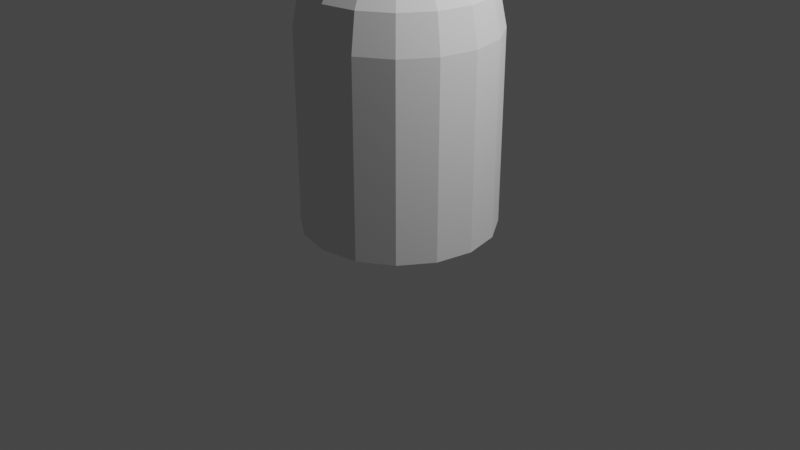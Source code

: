 # Source: 023-Silo.blend  (saved by Blender 2.83.18; exported with 4.5.12 LTS)
import bpy
from mathutils import Matrix  # noqa: F401  (used for matrix-valued properties, if any)

bpy.ops.wm.read_factory_settings(use_empty=True)
scene = bpy.context.scene
scene.name = 'Scene'

# ---- collections
col_collection = bpy.data.collections.new('Collection'); scene.collection.children.link(col_collection)

# ---- world
world_world = bpy.data.worlds.new('World'); scene.world = world_world
world_world.use_nodes = True; world_world.node_tree.nodes.clear()
_N = world_world.node_tree.nodes; _L = world_world.node_tree.links
n0 = _N.new('ShaderNodeOutputWorld'); n0.name = 'World Output'; n0.location = (300, 300)
n1 = _N.new('ShaderNodeBackground'); n1.name = 'Background'; n1.location = (10, 300)
n1.inputs[0].default_value = (0.05088, 0.05088, 0.05088, 1.0)
_L.new(n1.outputs[0], n0.inputs[0])
n0.is_active_output = True
world_world.color = (0.05088, 0.05088, 0.05088)
world_world.use_sun_shadow = False
world_world.sun_shadow_jitter_overblur = 0.0

# ---- cameras
cam_camera = bpy.data.cameras.new('Camera')
cam_camera.clip_end = 100.0
cam_camera.ortho_scale = 7.314

# ---- lights
light_light = bpy.data.lights.new('Light', 'POINT')
light_light.transmission_factor = 0.0
light_light.energy = 1000.0
light_light.shadow_soft_size = 0.1
light_light.shadow_maximum_resolution = 0.006
light_light.use_absolute_resolution = True

# ---- meshes
me_sphere_001 = bpy.data.meshes.new('Sphere.001')
me_sphere_001.from_pydata([(0.0, 0.7071, 2.707), (0.0, 0.9239, 2.383), (0.1464, 0.3536, 2.924), (0.2706, 0.6533, 2.707), (0.3536, 0.8536, 2.383), (0.3827, 0.9239, 2.0), (0.2706, 0.2706, 2.924), (0.5, 0.5, 2.707), (0.6533, 0.6533, 2.383), (0.3536, 0.1464, 2.924), (0.6533, 0.2706, 2.707), (0.8536, 0.3536, 2.383), (0.9239, 0.3827, 2.0), (0.3827, 1.307e-07, 2.924), (0.7071, 7.11e-08, 2.707), (0.9239, 1.149e-08, 2.383), (0.3536, -0.1464, 2.924), (0.6533, -0.2706, 2.707), (0.8536, -0.3536, 2.383), (0.9239, -0.3827, 2.0), (-0.3827, 0.9239, 2.0), (-0.3827, 0.9239, 0.0), (0.2706, -0.2706, 2.924), (0.5, -0.5, 2.707), (0.6533, -0.6533, 2.383), (-0.7071, 0.7071, 0.0), (-0.9239, 0.3827, 2.0), (0.1464, -0.3536, 2.924), (0.2706, -0.6533, 2.707), (0.3536, -0.8536, 2.383), (0.3827, -0.9239, 2.0), (-0.9239, 0.3827, 0.0), (-1.0, 1.192e-08, 2.0), (-1.0, 1.192e-08, 0.0), (-7.268e-08, -0.3827, 2.924), (-2.664e-07, -0.7071, 2.707), (-2.962e-07, -0.9239, 2.383), (-3.26e-07, -1.0, 2.0), (-0.9239, -0.3827, 2.0), (-0.9239, -0.3827, 0.0), (-0.1464, -0.3536, 2.924), (-0.2706, -0.6533, 2.707), (-0.3536, -0.8536, 2.383), (-0.3827, -0.9239, 2.0), (-0.7071, -0.7071, 0.0), (-0.3827, -0.9239, 0.0), (-0.2706, -0.2706, 2.924), (-0.5, -0.5, 2.707), (-0.6533, -0.6533, 2.383), (-0.7071, -0.7071, 2.0), (1.51e-07, -1.0, 0.0), (-0.3536, -0.1464, 2.924), (-0.6533, -0.2706, 2.707), (-0.8536, -0.3536, 2.383), (0.3827, -0.9239, 0.0), (0.7071, -0.7071, 2.0), (0.7071, -0.7071, 0.0), (-0.3827, 2.499e-07, 2.924), (-0.7071, 4.883e-07, 2.707), (-0.9239, 5.181e-07, 2.383), (0.9239, -0.3827, 0.0), (1.0, -4.371e-08, 2.0), (-0.3536, 0.1464, 2.924), (-0.6533, 0.2706, 2.707), (-0.8536, 0.3536, 2.383), (1.0, -4.371e-08, 0.0), (0.9239, 0.3827, 0.0), (-0.2706, 0.2706, 2.924), (-0.5, 0.5, 2.707), (-0.6533, 0.6533, 2.383), (-0.7071, 0.7071, 2.0), (0.7071, 0.7071, 2.0), (0.7071, 0.7071, 0.0), (-0.1464, 0.3536, 2.924), (-0.2706, 0.6533, 2.707), (-0.3536, 0.8536, 2.383), (0.3827, 0.9239, 0.0), (0.0, 1.0, 2.0), (0.0, 1.0, 0.0), (-6.75e-14, 5.063e-14, 3.0), (1.061e-07, 0.3827, 2.924)], [], [(77, 1, 4, 5), (0, 80, 2, 3), (1, 0, 3, 4), (80, 79, 2), (3, 2, 6, 7), (4, 3, 7, 8), (2, 79, 6), (5, 4, 8, 71), (8, 7, 10, 11), (6, 79, 9), (77, 20, 70, 26, 32, 38, 49, 43, 37, 30, 55, 19, 61, 12, 71, 5), (71, 8, 11, 12), (7, 6, 9, 10), (9, 79, 13), (25, 70, 20, 21), (12, 11, 15, 61), (10, 9, 13, 14), (21, 20, 77, 78), (11, 10, 14, 15), (61, 15, 18, 19), (14, 13, 16, 17), (31, 26, 70, 25), (21, 78, 76, 72, 66, 65, 60, 56, 54, 50, 45, 44, 39, 33, 31, 25), (15, 14, 17, 18), (13, 79, 16), (18, 17, 23, 24), (16, 79, 22), (33, 32, 26, 31), (19, 18, 24, 55), (17, 16, 22, 23), (39, 38, 32, 33), (24, 23, 28, 29), (22, 79, 27), (44, 49, 38, 39), (55, 24, 29, 30), (23, 22, 27, 28), (30, 29, 36, 37), (28, 27, 34, 35), (45, 43, 49, 44), (29, 28, 35, 36), (27, 79, 34), (37, 36, 42, 43), (35, 34, 40, 41), (36, 35, 41, 42), (34, 79, 40), (50, 37, 43, 45), (54, 30, 37, 50), (42, 41, 47, 48), (40, 79, 46), (56, 55, 30, 54), (43, 42, 48, 49), (41, 40, 46, 47), (48, 47, 52, 53), (46, 79, 51), (49, 48, 53, 38), (47, 46, 51, 52), (60, 19, 55, 56), (65, 61, 19, 60), (38, 53, 59, 32), (52, 51, 57, 58), (53, 52, 58, 59), (51, 79, 57), (58, 57, 62, 63), (66, 12, 61, 65), (59, 58, 63, 64), (57, 79, 62), (72, 71, 12, 66), (32, 59, 64, 26), (76, 5, 71, 72), (64, 63, 68, 69), (62, 79, 67), (26, 64, 69, 70), (63, 62, 67, 68), (67, 79, 73), (78, 77, 5, 76), (70, 69, 75, 20), (68, 67, 73, 74), (69, 68, 74, 75), (20, 75, 1, 77), (74, 73, 80, 0), (75, 74, 0, 1), (73, 79, 80)])
_uv = me_sphere_001.uv_layers.new(name='UVMap')
_uv.uv.foreach_set('vector', [0.75, 0.5, 0.75, 0.625, 0.6875, 0.625, 0.6875, 0.5, 0.75, 0.75, 0.75, 0.875, 0.6875, 0.875, 0.6875, 0.75, 0.75, 0.625, 0.75, 0.75, 0.6875, 0.75, 0.6875, 0.625, 0.75, 0.875, 0.7188, 1.0, 0.6875, 0.875, 0.6875, 0.75, 0.6875, 0.875, 0.625, 0.875, 0.625, 0.75, 0.6875, 0.625, 0.6875, 0.75, 0.625, 0.75, 0.625, 0.625, 0.6875, 0.875, 0.6562, 1.0, 0.625, 0.875, 0.6875, 0.5, 0.6875, 0.625, 0.625, 0.625, 0.625, 0.5, 0.625, 0.625, 0.625, 0.75, 0.5625, 0.75, 0.5625, 0.625, 0.625, 0.875, 0.5938, 1.0, 0.5625, 0.875, 0.25, 0.49, 0.1582, 0.4717, 0.08029, 0.4197, 0.02827, 0.3418, 0.01, 0.25, 0.02827, 0.1582, 0.08029, 0.08029, 0.1582, 0.02827, 0.25, 0.01, 0.3418, 0.02827, 0.4197, 0.08029, 0.4717, 0.1582, 0.49, 0.25, 0.4717, 0.3418, 0.4197, 0.4197, 0.3418, 0.4717, 0.625, 0.5, 0.625, 0.625, 0.5625, 0.625, 0.5625, 0.5, 0.625, 0.75, 0.625, 0.875, 0.5625, 0.875, 0.5625, 0.75, 0.5625, 0.875, 0.5313, 1.0, 0.5, 0.875, 1.0, 0.5, 1.0, 1.0, 0.9375, 1.0, 0.9375, 0.5, 0.5625, 0.5, 0.5625, 0.625, 0.5, 0.625, 0.5, 0.5, 0.5625, 0.75, 0.5625, 0.875, 0.5, 0.875, 0.5, 0.75, 0.9375, 0.5, 0.9375, 1.0, 0.875, 1.0, 0.875, 0.5, 0.5625, 0.625, 0.5625, 0.75, 0.5, 0.75, 0.5, 0.625, 0.5, 0.5, 0.5, 0.625, 0.4375, 0.625, 0.4375, 0.5, 0.5, 0.75, 0.5, 0.875, 0.4375, 0.875, 0.4375, 0.75, 0.875, 0.5, 0.875, 1.0, 0.8125, 1.0, 0.8125, 0.5, 0.6582, 0.4717, 0.75, 0.49, 0.8418, 0.4717, 0.9197, 0.4197, 0.9717, 0.3418, 0.99, 0.25, 0.9717, 0.1582, 0.9197, 0.08029, 0.8418, 0.02827, 0.75, 0.01, 0.6582, 0.02827, 0.5803, 0.08029, 0.5283, 0.1582, 0.51, 0.25, 0.5283, 0.3418, 0.5803, 0.4197, 0.5, 0.625, 0.5, 0.75, 0.4375, 0.75, 0.4375, 0.625, 0.5, 0.875, 0.4688, 1.0, 0.4375, 0.875, 0.4375, 0.625, 0.4375, 0.75, 0.375, 0.75, 0.375, 0.625, 0.4375, 0.875, 0.4063, 1.0, 0.375, 0.875, 0.8125, 0.5, 0.8125, 1.0, 0.75, 1.0, 0.75, 0.5, 0.4375, 0.5, 0.4375, 0.625, 0.375, 0.625, 0.375, 0.5, 0.4375, 0.75, 0.4375, 0.875, 0.375, 0.875, 0.375, 0.75, 0.75, 0.5, 0.75, 1.0, 0.6875, 1.0, 0.6875, 0.5, 0.375, 0.625, 0.375, 0.75, 0.3125, 0.75, 0.3125, 0.625, 0.375, 0.875, 0.3438, 1.0, 0.3125, 0.875, 0.6875, 0.5, 0.6875, 1.0, 0.625, 1.0, 0.625, 0.5, 0.375, 0.5, 0.375, 0.625, 0.3125, 0.625, 0.3125, 0.5, 0.375, 0.75, 0.375, 0.875, 0.3125, 0.875, 0.3125, 0.75, 0.3125, 0.5, 0.3125, 0.625, 0.25, 0.625, 0.25, 0.5, 0.3125, 0.75, 0.3125, 0.875, 0.25, 0.875, 0.25, 0.75, 0.625, 0.5, 0.625, 1.0, 0.5625, 1.0, 0.5625, 0.5, 0.3125, 0.625, 0.3125, 0.75, 0.25, 0.75, 0.25, 0.625, 0.3125, 0.875, 0.2812, 1.0, 0.25, 0.875, 0.25, 0.5, 0.25, 0.625, 0.1875, 0.625, 0.1875, 0.5, 0.25, 0.75, 0.25, 0.875, 0.1875, 0.875, 0.1875, 0.75, 0.25, 0.625, 0.25, 0.75, 0.1875, 0.75, 0.1875, 0.625, 0.25, 0.875, 0.2187, 1.0, 0.1875, 0.875, 0.5625, 0.5, 0.5625, 1.0, 0.5, 1.0, 0.5, 0.5, 0.5, 0.5, 0.5, 1.0, 0.4375, 1.0, 0.4375, 0.5, 0.1875, 0.625, 0.1875, 0.75, 0.125, 0.75, 0.125, 0.625, 0.1875, 0.875, 0.1562, 1.0, 0.125, 0.875, 0.4375, 0.5, 0.4375, 1.0, 0.375, 1.0, 0.375, 0.5, 0.1875, 0.5, 0.1875, 0.625, 0.125, 0.625, 0.125, 0.5, 0.1875, 0.75, 0.1875, 0.875, 0.125, 0.875, 0.125, 0.75, 0.125, 0.625, 0.125, 0.75, 0.0625, 0.75, 0.0625, 0.625, 0.125, 0.875, 0.09375, 1.0, 0.0625, 0.875, 0.125, 0.5, 0.125, 0.625, 0.0625, 0.625, 0.0625, 0.5, 0.125, 0.75, 0.125, 0.875, 0.0625, 0.875, 0.0625, 0.75, 0.375, 0.5, 0.375, 1.0, 0.3125, 1.0, 0.3125, 0.5, 0.3125, 0.5, 0.3125, 1.0, 0.25, 1.0, 0.25, 0.5, 0.0625, 0.5, 0.0625, 0.625, 0.0, 0.625, 0.0, 0.5, 0.0625, 0.75, 0.0625, 0.875, 0.0, 0.875, 0.0, 0.75, 0.0625, 0.625, 0.0625, 0.75, 0.0, 0.75, 0.0, 0.625, 0.0625, 0.875, 0.03125, 1.0, 0.0, 0.875, 1.0, 0.75, 1.0, 0.875, 0.9375, 0.875, 0.9375, 0.75, 0.25, 0.5, 0.25, 1.0, 0.1875, 1.0, 0.1875, 0.5, 1.0, 0.625, 1.0, 0.75, 0.9375, 0.75, 0.9375, 0.625, 1.0, 0.875, 0.9687, 1.0, 0.9375, 0.875, 0.1875, 0.5, 0.1875, 1.0, 0.125, 1.0, 0.125, 0.5, 1.0, 0.5, 1.0, 0.625, 0.9375, 0.625, 0.9375, 0.5, 0.125, 0.5, 0.125, 1.0, 0.0625, 1.0, 0.0625, 0.5, 0.9375, 0.625, 0.9375, 0.75, 0.875, 0.75, 0.875, 0.625, 0.9375, 0.875, 0.9062, 1.0, 0.875, 0.875, 0.9375, 0.5, 0.9375, 0.625, 0.875, 0.625, 0.875, 0.5, 0.9375, 0.75, 0.9375, 0.875, 0.875, 0.875, 0.875, 0.75, 0.875, 0.875, 0.8437, 1.0, 0.8125, 0.875, 0.0625, 0.5, 0.0625, 1.0, 0.0, 1.0, 0.0, 0.5, 0.875, 0.5, 0.875, 0.625, 0.8125, 0.625, 0.8125, 0.5, 0.875, 0.75, 0.875, 0.875, 0.8125, 0.875, 0.8125, 0.75, 0.875, 0.625, 0.875, 0.75, 0.8125, 0.75, 0.8125, 0.625, 0.8125, 0.5, 0.8125, 0.625, 0.75, 0.625, 0.75, 0.5, 0.8125, 0.75, 0.8125, 0.875, 0.75, 0.875, 0.75, 0.75, 0.8125, 0.625, 0.8125, 0.75, 0.75, 0.75, 0.75, 0.625, 0.8125, 0.875, 0.7812, 1.0, 0.75, 0.875])
me_sphere_001.use_remesh_fix_poles = True
me_sphere_001.use_remesh_preserve_attributes = False
me_sphere_001.use_mirror_vertex_groups = False
me_sphere_001.update()

# ---- objects
ob_light = bpy.data.objects.new('Light', light_light)
ob_camera = bpy.data.objects.new('Camera', cam_camera)
ob_sphere = bpy.data.objects.new('Sphere', me_sphere_001)

# ---- transforms, parenting, visibility, modifiers, constraints
ob_light.location = (4.076, 1.005, 5.904)
ob_light.rotation_euler = (0.6503, 0.05522, 1.866)
ob_light.lock_rotations_4d = False
ob_light.empty_display_type = 'ARROWS'
ob_light.color = (0.0, 0.0, 0.0, 0.0)
ob_light.lineart.crease_threshold = 0.0
ob_camera.location = (7.359, -6.926, 4.958)
ob_camera.rotation_euler = (1.109, 0.0, 0.8149)
ob_camera.lock_rotations_4d = False
ob_camera.empty_display_type = 'ARROWS'
ob_camera.color = (0.0, 0.0, 0.0, 0.0)
ob_camera.display_type = 'WIRE'
ob_camera.lineart.crease_threshold = 0.0
ob_sphere.location = (0.0, 0.0, 0.0)
ob_sphere.lineart.crease_threshold = 0.0

# ---- collection membership
col_collection.objects.link(ob_light)
col_collection.objects.link(ob_camera)
col_collection.objects.link(ob_sphere)

# ---- scene / render settings (as saved in the file)
scene.camera = ob_camera
scene.frame_start = 1; scene.frame_end = 250; scene.frame_set(1)
scene.render.engine = 'BLENDER_EEVEE_NEXT'
scene.cycles.use_denoising = False
scene.cycles.samples = 128
scene.cycles.sampling_pattern = 'TABULATED_SOBOL'
scene.cycles.use_adaptive_sampling = False
scene.cycles.use_light_tree = False
scene.view_settings.view_transform = 'Filmic'
bpy.context.view_layer.update()
